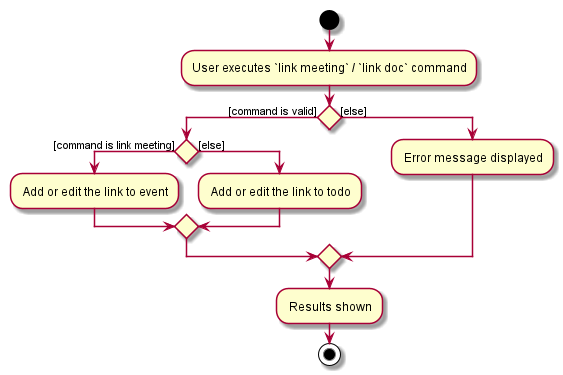

The diagram above was rendered by PlantUML. Its source (embedded in the PNG):
@startuml
start
:User executes `link meeting` / `link doc` command;


if () then ([command is valid])
    if () then([command is link meeting])
        : Add or edit the link to event;
    else ([else])
        : Add or edit the link to todo;
    endif
else ([else])
    : Error message displayed;
endif
    : Results shown;
stop
@enduml